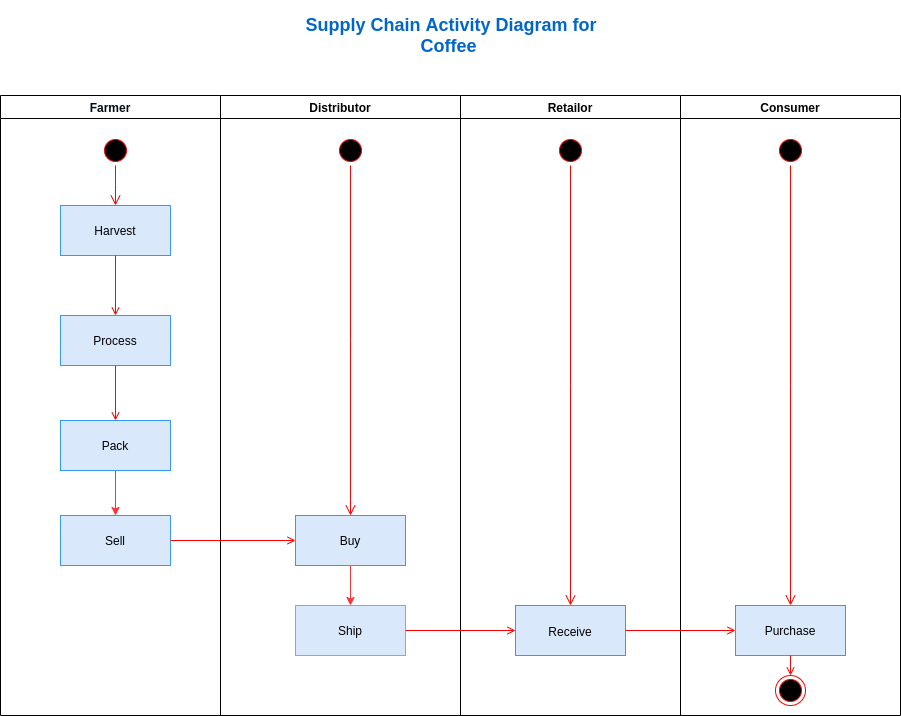

The diagram above was exported from draw.io. Its source (the exported page's mxGraphModel, read from the mxfile embedded in the PNG):
<mxGraphModel dx="1422" dy="662" grid="1" gridSize="10" guides="1" tooltips="1" connect="1" arrows="1" fold="1" page="1" pageScale="1" pageWidth="1169" pageHeight="826" background="#ffffff" math="0" shadow="0">
  <root>
    <mxCell id="0" />
    <mxCell id="1" parent="0" />
    <mxCell id="2" value="Farmer" style="swimlane;whiteSpace=wrap;startSize=23;fontColor=#000B17;" parent="1" vertex="1">
      <mxGeometry x="135" y="100" width="220" height="620" as="geometry" />
    </mxCell>
    <mxCell id="5" value="" style="ellipse;shape=startState;fillColor=#000000;strokeColor=#ff0000;" parent="2" vertex="1">
      <mxGeometry x="100" y="40" width="30" height="30" as="geometry" />
    </mxCell>
    <mxCell id="6" value="" style="edgeStyle=elbowEdgeStyle;elbow=horizontal;verticalAlign=bottom;endArrow=open;endSize=8;strokeColor=#FF0000;endFill=1;rounded=0" parent="2" source="5" target="7" edge="1">
      <mxGeometry x="100" y="40" as="geometry">
        <mxPoint x="115" y="110" as="targetPoint" />
      </mxGeometry>
    </mxCell>
    <mxCell id="7" value="Harvest" style="fillColor=#dae8fc;strokeColor=#3399FF;" parent="2" vertex="1">
      <mxGeometry x="60" y="110" width="110" height="50" as="geometry" />
    </mxCell>
    <mxCell id="8" value="Process" style="fillColor=#dae8fc;strokeColor=#3399FF;" parent="2" vertex="1">
      <mxGeometry x="60" y="220" width="110" height="50" as="geometry" />
    </mxCell>
    <mxCell id="9" value="" style="endArrow=open;strokeColor=#FF0000;endFill=1;rounded=0" parent="2" source="7" target="8" edge="1">
      <mxGeometry relative="1" as="geometry" />
    </mxCell>
    <mxCell id="3LYDQrpvBPTDj8lMs84y-55" style="edgeStyle=orthogonalEdgeStyle;rounded=0;orthogonalLoop=1;jettySize=auto;html=1;exitX=0.5;exitY=1;exitDx=0;exitDy=0;fillColor=#f8cecc;strokeColor=#FF3333;" edge="1" parent="2" source="10" target="3LYDQrpvBPTDj8lMs84y-54">
      <mxGeometry relative="1" as="geometry" />
    </mxCell>
    <mxCell id="10" value="Pack" style="fillColor=#dae8fc;strokeColor=#3399FF;" parent="2" vertex="1">
      <mxGeometry x="60" y="325" width="110" height="50" as="geometry" />
    </mxCell>
    <mxCell id="11" value="" style="endArrow=open;strokeColor=#FF0000;endFill=1;rounded=0" parent="2" source="8" target="10" edge="1">
      <mxGeometry relative="1" as="geometry" />
    </mxCell>
    <mxCell id="3LYDQrpvBPTDj8lMs84y-54" value="Sell" style="fillColor=#dae8fc;strokeColor=#3399FF;" vertex="1" parent="2">
      <mxGeometry x="60" y="420" width="110" height="50" as="geometry" />
    </mxCell>
    <mxCell id="3" value="Distributor" style="swimlane;whiteSpace=wrap" parent="1" vertex="1">
      <mxGeometry x="355" y="100" width="240" height="620" as="geometry" />
    </mxCell>
    <mxCell id="3LYDQrpvBPTDj8lMs84y-56" style="edgeStyle=orthogonalEdgeStyle;rounded=0;orthogonalLoop=1;jettySize=auto;html=1;exitX=0.5;exitY=1;exitDx=0;exitDy=0;entryX=0.5;entryY=0;entryDx=0;entryDy=0;strokeColor=#FF3333;" edge="1" parent="3" source="15" target="18">
      <mxGeometry relative="1" as="geometry" />
    </mxCell>
    <mxCell id="15" value="Buy" style="fillColor=#dae8fc;strokeColor=#3399FF;" parent="3" vertex="1">
      <mxGeometry x="75" y="420" width="110" height="50" as="geometry" />
    </mxCell>
    <mxCell id="18" value="Ship" style="fillColor=#dae8fc;strokeColor=#66B2FF;" parent="3" vertex="1">
      <mxGeometry x="75" y="510" width="110" height="50" as="geometry" />
    </mxCell>
    <mxCell id="3LYDQrpvBPTDj8lMs84y-65" value="" style="ellipse;shape=startState;fillColor=#000000;strokeColor=#ff0000;" vertex="1" parent="3">
      <mxGeometry x="115" y="40" width="30" height="30" as="geometry" />
    </mxCell>
    <mxCell id="3LYDQrpvBPTDj8lMs84y-66" value="" style="edgeStyle=elbowEdgeStyle;elbow=horizontal;verticalAlign=bottom;endArrow=open;endSize=8;strokeColor=#FF0000;endFill=1;rounded=0;entryX=0.5;entryY=0;entryDx=0;entryDy=0;" edge="1" parent="3" source="3LYDQrpvBPTDj8lMs84y-65" target="15">
      <mxGeometry x="-20" y="-60" as="geometry">
        <mxPoint x="130" y="110" as="targetPoint" />
      </mxGeometry>
    </mxCell>
    <mxCell id="4" value="Retailor" style="swimlane;whiteSpace=wrap" parent="1" vertex="1">
      <mxGeometry x="595" y="100" width="220" height="620" as="geometry" />
    </mxCell>
    <mxCell id="33" value="Receive&#10;" style="verticalAlign=bottom;fillColor=#dae8fc;strokeColor=#3399FF;" parent="4" vertex="1">
      <mxGeometry x="55" y="510" width="110" height="50" as="geometry" />
    </mxCell>
    <mxCell id="3LYDQrpvBPTDj8lMs84y-67" value="" style="ellipse;shape=startState;fillColor=#000000;strokeColor=#ff0000;" vertex="1" parent="4">
      <mxGeometry x="95" y="40" width="30" height="30" as="geometry" />
    </mxCell>
    <mxCell id="3LYDQrpvBPTDj8lMs84y-68" value="" style="edgeStyle=elbowEdgeStyle;elbow=horizontal;verticalAlign=bottom;endArrow=open;endSize=8;strokeColor=#FF0000;endFill=1;rounded=0" edge="1" parent="4" source="3LYDQrpvBPTDj8lMs84y-67" target="33">
      <mxGeometry x="-40" y="-60" as="geometry">
        <mxPoint x="110" y="110" as="targetPoint" />
      </mxGeometry>
    </mxCell>
    <mxCell id="20" value="" style="endArrow=open;strokeColor=#FF0000;endFill=1;rounded=0;entryX=0;entryY=0.5;entryDx=0;entryDy=0;exitX=1;exitY=0.5;exitDx=0;exitDy=0;" parent="1" source="3LYDQrpvBPTDj8lMs84y-54" target="15" edge="1">
      <mxGeometry relative="1" as="geometry">
        <mxPoint x="400" y="454" as="targetPoint" />
      </mxGeometry>
    </mxCell>
    <mxCell id="3LYDQrpvBPTDj8lMs84y-48" value="Consumer" style="swimlane;whiteSpace=wrap" vertex="1" parent="1">
      <mxGeometry x="815" y="100" width="220" height="620" as="geometry" />
    </mxCell>
    <mxCell id="3LYDQrpvBPTDj8lMs84y-49" value="Purchase" style="fillColor=#dae8fc;strokeColor=#3399FF;" vertex="1" parent="3LYDQrpvBPTDj8lMs84y-48">
      <mxGeometry x="55" y="510" width="110" height="50" as="geometry" />
    </mxCell>
    <mxCell id="3LYDQrpvBPTDj8lMs84y-51" value="" style="ellipse;shape=endState;fillColor=#000000;strokeColor=#ff0000" vertex="1" parent="3LYDQrpvBPTDj8lMs84y-48">
      <mxGeometry x="95" y="580" width="30" height="30" as="geometry" />
    </mxCell>
    <mxCell id="3LYDQrpvBPTDj8lMs84y-52" value="" style="endArrow=open;strokeColor=#FF0000;endFill=1;rounded=0" edge="1" parent="3LYDQrpvBPTDj8lMs84y-48" source="3LYDQrpvBPTDj8lMs84y-49" target="3LYDQrpvBPTDj8lMs84y-51">
      <mxGeometry relative="1" as="geometry" />
    </mxCell>
    <mxCell id="3LYDQrpvBPTDj8lMs84y-69" value="" style="ellipse;shape=startState;fillColor=#000000;strokeColor=#ff0000;" vertex="1" parent="3LYDQrpvBPTDj8lMs84y-48">
      <mxGeometry x="95" y="40" width="30" height="30" as="geometry" />
    </mxCell>
    <mxCell id="3LYDQrpvBPTDj8lMs84y-70" value="" style="edgeStyle=elbowEdgeStyle;elbow=horizontal;verticalAlign=bottom;endArrow=open;endSize=8;strokeColor=#FF0000;endFill=1;rounded=0;entryX=0.5;entryY=0;entryDx=0;entryDy=0;" edge="1" parent="3LYDQrpvBPTDj8lMs84y-48" source="3LYDQrpvBPTDj8lMs84y-69" target="3LYDQrpvBPTDj8lMs84y-49">
      <mxGeometry x="-40" y="-60" as="geometry">
        <mxPoint x="110" y="110" as="targetPoint" />
      </mxGeometry>
    </mxCell>
    <mxCell id="37" value="" style="edgeStyle=none;strokeColor=#FF0000;endArrow=open;endFill=1;rounded=0;exitX=1;exitY=0.5;exitDx=0;exitDy=0;" parent="1" target="33" edge="1" source="18">
      <mxGeometry width="100" height="100" relative="1" as="geometry">
        <mxPoint x="565" y="529.5" as="sourcePoint" />
        <mxPoint x="685" y="529.5" as="targetPoint" />
      </mxGeometry>
    </mxCell>
    <mxCell id="3LYDQrpvBPTDj8lMs84y-50" value="" style="edgeStyle=none;strokeColor=#FF0000;endArrow=open;endFill=1;rounded=0;exitX=1;exitY=0.5;exitDx=0;exitDy=0;" edge="1" parent="1" target="3LYDQrpvBPTDj8lMs84y-49" source="33">
      <mxGeometry width="100" height="100" relative="1" as="geometry">
        <mxPoint x="785" y="529.5" as="sourcePoint" />
        <mxPoint x="905" y="529.5" as="targetPoint" />
      </mxGeometry>
    </mxCell>
    <mxCell id="3LYDQrpvBPTDj8lMs84y-62" value="&lt;h2&gt;&lt;b&gt;&lt;font color=&quot;#0066cc&quot;&gt;Supply Chain Activity Diagram for Coffee&amp;nbsp;&lt;/font&gt;&lt;/b&gt;&lt;/h2&gt;" style="text;html=1;strokeColor=none;fillColor=none;align=center;verticalAlign=middle;whiteSpace=wrap;rounded=0;" vertex="1" parent="1">
      <mxGeometry x="411" y="30" width="350" height="20" as="geometry" />
    </mxCell>
  </root>
</mxGraphModel>